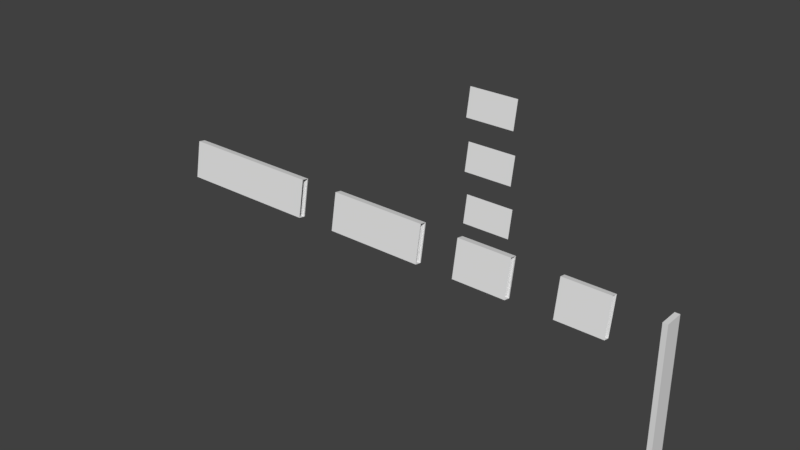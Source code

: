 # Source: AccessPortal.blend  (saved by Blender 2.79.0; exported with 4.5.12 LTS)
import bpy
from mathutils import Matrix  # noqa: F401  (used for matrix-valued properties, if any)

bpy.ops.wm.read_factory_settings(use_empty=True)
scene = bpy.context.scene
scene.name = 'Scene'

# ---- collections
col_collection_1 = bpy.data.collections.new('Collection 1'); scene.collection.children.link(col_collection_1)

# ---- materials (node trees are filled in below, after node groups)
mat_screenmat = bpy.data.materials.new('ScreenMat')
mat_screenmat.alpha_threshold = 0.0
mat_screenmat.use_transparent_shadow = False
mat_screenmat.roughness = 0.5

# ---- material node trees

# ---- world
world_world = bpy.data.worlds.new('World'); scene.world = world_world
world_world.color = (0.05088, 0.05088, 0.05088)
world_world.use_sun_shadow = False
world_world.sun_shadow_jitter_overblur = 0.0
world_world.cycles.sampling_method = 'MANUAL'

# ---- meshes
me_screen3 = bpy.data.meshes.new('Screen3')
me_screen3.from_pydata([(-0.1, 0.075, 0.27), (-0.1, 0.075, -0.27), (-1.06, 0.075, -0.27), (-1.06, 0.075, 0.27)], [], [(1, 2, 3, 0)])
_uv = me_screen3.uv_layers.new(name='UVMap')
_uv.uv.foreach_set('vector', [0.0, 0.6667, 1.0, 0.6667, 1.0, 1.0, 0.0, 1.0])
me_screen3.materials.append(mat_screenmat)
me_screen3.use_remesh_preserve_volume = False
me_screen3.use_remesh_preserve_attributes = False
me_screen3.use_mirror_vertex_groups = False
me_screen3.update()
me_screen2 = bpy.data.meshes.new('Screen2')
me_screen2.from_pydata([(-0.1, 0.075, 0.27), (-0.1, 0.075, -0.27), (-1.06, 0.075, -0.27), (-1.06, 0.075, 0.27)], [], [(1, 2, 3, 0)])
_uv = me_screen2.uv_layers.new(name='UVMap')
_uv.uv.foreach_set('vector', [0.0, 0.3333, 1.0, 0.3333, 1.0, 0.6667, 0.0, 0.6667])
me_screen2.materials.append(mat_screenmat)
me_screen2.use_remesh_preserve_volume = False
me_screen2.use_remesh_preserve_attributes = False
me_screen2.use_mirror_vertex_groups = False
me_screen2.update()
me_screen1 = bpy.data.meshes.new('Screen1')
me_screen1.from_pydata([(-0.1, 0.075, 0.27), (-0.1, 0.075, -0.27), (-1.06, 0.075, -0.27), (-1.06, 0.075, 0.27)], [], [(1, 2, 3, 0)])
_uv = me_screen1.uv_layers.new(name='UVMap')
_uv.uv.foreach_set('vector', [0.0, 2.98e-08, 1.0, -2.98e-08, 1.0, 0.3333, 0.0, 0.3333])
me_screen1.materials.append(mat_screenmat)
me_screen1.use_remesh_preserve_volume = False
me_screen1.use_remesh_preserve_attributes = False
me_screen1.use_mirror_vertex_groups = False
me_screen1.update()
me_screenframe3 = bpy.data.meshes.new('ScreenFrame3')
me_screenframe3.from_pydata([(0.0, 0.065, -0.4), (0.0, 0.065, 0.4), (0.0, -0.065, -0.4), (0.0, -0.065, 0.4), (0.0, 0.085, -0.4), (0.0, 0.085, 0.4), (-3.08, -0.065, -0.4), (-3.08, -0.065, 0.4), (-3.08, 0.085, -0.4), (-3.08, 0.085, 0.4), (-0.05, 0.085, -0.35), (-0.05, 0.085, 0.35), (-3.03, 0.085, -0.35), (-3.03, 0.085, 0.35), (-3.08, 0.065, -0.4), (-3.08, 0.065, 0.4), (-0.05, 0.075, -0.35), (-0.05, 0.075, 0.35), (-3.03, 0.075, -0.35), (-3.03, 0.075, 0.35), (-0.1, 0.075, 0.27), (-0.1, 0.075, -0.27), (-2.98, 0.075, -0.27), (-2.98, 0.075, 0.27)], [], [(2, 6, 8, 4), (3, 7, 6, 2), (1, 0, 4, 5), (5, 9, 7, 3), (9, 5, 11, 13), (4, 8, 12, 10), (5, 4, 10, 11), (8, 14, 15, 9), (13, 12, 8, 9), (10, 12, 18, 16), (13, 11, 17, 19), (11, 10, 16, 17), (12, 13, 19, 18), (19, 17, 20, 23), (17, 16, 21, 20), (18, 19, 23, 22), (16, 18, 22, 21)])
_uv = me_screenframe3.uv_layers.new(name='UVMap')
_uv.uv.foreach_set('vector', [0.6851, 0.05698, 0.0003181, 0.05698, 0.0003181, 0.02363, 0.6851, 0.02363, 0.6851, 0.2348, 0.0003181, 0.2348, 0.0003181, 0.05698, 0.6851, 0.05698, 0.4054, 0.3687, 0.4054, 0.5476, 0.4009, 0.5476, 0.4009, 0.3687, 0.6851, 0.2682, 0.0003182, 0.2682, 0.0003181, 0.2348, 0.6851, 0.2348, 0.3381, 0.4033, 0.3381, 0.9326, 0.329, 0.924, 0.329, 0.4124, 0.6851, 0.02363, 0.0003181, 0.02363, 0.01141, 0.01188, 0.6733, 0.01187, 0.4009, 0.3687, 0.4009, 0.5476, 0.3898, 0.5364, 0.3898, 0.3799, 0.4004, 0.75, 0.4048, 0.75, 0.4048, 0.9289, 0.4004, 0.9289, 0.3892, 0.9177, 0.3892, 0.7612, 0.4004, 0.75, 0.4004, 0.9289, 0.6733, 0.01187, 0.01141, 0.01188, 0.01132, 0.0003289, 0.6732, 0.0003181, 0.329, 0.4124, 0.329, 0.924, 0.3201, 0.9241, 0.3201, 0.4125, 0.3898, 0.3799, 0.3898, 0.5364, 0.387, 0.5364, 0.387, 0.3799, 0.3892, 0.7612, 0.3892, 0.9177, 0.3865, 0.9177, 0.3865, 0.7612, 0.2798, 0.9502, 0.2798, 0.2754, 0.2979, 0.2867, 0.2979, 0.9389, 0.2798, 0.2754, 0.4383, 0.2754, 0.4202, 0.2867, 0.2979, 0.2867, 0.4383, 0.9502, 0.2798, 0.9502, 0.2979, 0.9389, 0.4202, 0.9389, 0.4383, 0.2754, 0.4383, 0.9502, 0.4202, 0.9389, 0.4202, 0.2867])
me_screenframe3.use_remesh_preserve_volume = False
me_screenframe3.use_remesh_preserve_attributes = False
me_screenframe3.use_mirror_vertex_groups = False
me_screenframe3.update()
me_screenframe2 = bpy.data.meshes.new('ScreenFrame2')
me_screenframe2.from_pydata([(0.0, 0.065, -0.4), (0.0, 0.065, 0.4), (0.0, -0.065, -0.4), (0.0, -0.065, 0.4), (0.0, 0.085, -0.4), (0.0, 0.085, 0.4), (-2.12, -0.065, -0.4), (-2.12, -0.065, 0.4), (-2.12, 0.085, -0.4), (-2.12, 0.085, 0.4), (-0.05, 0.085, -0.35), (-0.05, 0.085, 0.35), (-2.07, 0.085, -0.35), (-2.07, 0.085, 0.35), (-2.12, 0.065, -0.4), (-2.12, 0.065, 0.4), (-0.05, 0.075, -0.35), (-0.05, 0.075, 0.35), (-2.07, 0.075, -0.35), (-2.07, 0.075, 0.35), (-0.1, 0.075, 0.27), (-0.1, 0.075, -0.27), (-2.02, 0.075, -0.27), (-2.02, 0.075, 0.27)], [], [(2, 6, 8, 4), (3, 7, 6, 2), (1, 0, 4, 5), (5, 9, 7, 3), (9, 5, 11, 13), (4, 8, 12, 10), (5, 4, 10, 11), (8, 14, 15, 9), (13, 12, 8, 9), (10, 12, 18, 16), (13, 11, 17, 19), (11, 10, 16, 17), (12, 13, 19, 18), (19, 17, 20, 23), (17, 16, 21, 20), (18, 19, 23, 22), (16, 18, 22, 21)])
_uv = me_screenframe2.uv_layers.new(name='UVMap')
_uv.uv.foreach_set('vector', [0.05832, 0.2741, 0.05832, 0.7493, 0.0247, 0.7493, 0.0247, 0.2741, 0.2376, 0.2741, 0.2376, 0.7493, 0.05832, 0.7493, 0.05832, 0.2741, 0.5361, 0.7498, 0.5361, 0.9287, 0.5316, 0.9287, 0.5316, 0.7498, 0.2713, 0.2741, 0.2713, 0.7493, 0.2376, 0.7493, 0.2376, 0.2741, 0.372, 0.5247, 0.372, 0.9287, 0.3625, 0.9192, 0.3625, 0.5343, 0.0247, 0.2741, 0.0247, 0.7493, 0.01349, 0.7381, 0.01349, 0.2853, 0.5316, 0.7498, 0.5316, 0.9287, 0.5204, 0.9175, 0.5204, 0.761, 0.4004, 0.5573, 0.4048, 0.5573, 0.4048, 0.7362, 0.4004, 0.7362, 0.3892, 0.725, 0.3892, 0.5685, 0.4004, 0.5573, 0.4004, 0.7362, 0.01349, 0.2853, 0.01349, 0.7381, 0.005592, 0.7381, 0.005593, 0.2854, 0.3625, 0.5343, 0.3625, 0.9192, 0.3558, 0.9192, 0.3558, 0.5343, 0.5204, 0.761, 0.5204, 0.9175, 0.5177, 0.9175, 0.5177, 0.761, 0.3892, 0.5685, 0.3892, 0.725, 0.3865, 0.725, 0.3865, 0.5685, 0.2822, 0.9688, 0.8696, 0.9688, 0.8551, 0.9921, 0.2967, 0.9921, 0.9016, 0.9433, 0.6981, 0.9433, 0.7213, 0.9287, 0.8784, 0.9287, 0.7, 0.8848, 0.9036, 0.8848, 0.8803, 0.8994, 0.7233, 0.8994, 0.9607, 0.01485, 0.9607, 0.6023, 0.9374, 0.5877, 0.9374, 0.02939])
me_screenframe2.use_remesh_preserve_volume = False
me_screenframe2.use_remesh_preserve_attributes = False
me_screenframe2.use_mirror_vertex_groups = False
me_screenframe2.update()
me_screenframe1 = bpy.data.meshes.new('ScreenFrame1')
me_screenframe1.from_pydata([(0.0, 0.065, -0.4), (0.0, 0.065, 0.4), (0.0, -0.065, -0.4), (0.0, -0.065, 0.4), (0.0, 0.085, -0.4), (0.0, 0.085, 0.4), (-1.16, -0.065, -0.4), (-1.16, -0.065, 0.4), (-1.16, 0.085, -0.4), (-1.16, 0.085, 0.4), (-0.05, 0.085, -0.35), (-0.05, 0.085, 0.35), (-1.11, 0.085, -0.35), (-1.11, 0.085, 0.35), (-1.16, 0.065, -0.4), (-1.16, 0.065, 0.4), (-0.05, 0.075, -0.35), (-0.05, 0.075, 0.35), (-1.11, 0.075, -0.35), (-1.11, 0.075, 0.35), (-0.1, 0.075, 0.27), (-0.1, 0.075, -0.27), (-1.06, 0.075, -0.27), (-1.06, 0.075, 0.27)], [], [(2, 6, 8, 4), (3, 7, 6, 2), (1, 0, 4, 5), (5, 9, 7, 3), (9, 5, 11, 13), (4, 8, 12, 10), (5, 4, 10, 11), (8, 14, 15, 9), (13, 12, 8, 9), (10, 12, 18, 16), (13, 11, 17, 19), (11, 10, 16, 17), (12, 13, 19, 18), (19, 17, 20, 23), (17, 16, 21, 20), (18, 19, 23, 22), (16, 18, 22, 21)])
_uv = me_screenframe1.uv_layers.new(name='UVMap')
_uv.uv.foreach_set('vector', [0.2712, 0.8124, 0.009548, 0.8124, 0.009548, 0.7785, 0.2712, 0.7785, 0.2712, 0.9929, 0.009548, 0.9929, 0.009548, 0.8124, 0.2712, 0.8124, 0.5726, 0.7487, 0.5726, 0.9275, 0.5682, 0.9275, 0.5682, 0.7487, 0.6331, 0.9631, 0.6331, 0.7052, 0.6665, 0.7052, 0.6665, 0.9631, 0.6331, 0.7052, 0.6331, 0.9631, 0.622, 0.9519, 0.622, 0.7163, 0.2712, 0.7785, 0.009548, 0.7785, 0.02083, 0.7673, 0.2599, 0.7673, 0.5682, 0.7487, 0.5682, 0.9275, 0.557, 0.9164, 0.557, 0.7598, 0.4965, 0.7459, 0.5009, 0.7459, 0.5009, 0.9247, 0.4965, 0.9247, 0.4853, 0.9136, 0.4853, 0.757, 0.4965, 0.7459, 0.4965, 0.9247, 0.2599, 0.7673, 0.02083, 0.7673, 0.0208, 0.7631, 0.2599, 0.7631, 0.622, 0.7163, 0.622, 0.9519, 0.6179, 0.952, 0.6179, 0.7163, 0.557, 0.7598, 0.557, 0.9164, 0.5543, 0.9164, 0.5543, 0.7598, 0.4853, 0.757, 0.4853, 0.9136, 0.4826, 0.9136, 0.4826, 0.7571, 0.4502, 0.9572, 0.4502, 0.7171, 0.4683, 0.7285, 0.4683, 0.9459, 0.4502, 0.7171, 0.6087, 0.7171, 0.5906, 0.7285, 0.4683, 0.7285, 0.6087, 0.9572, 0.4502, 0.9572, 0.4683, 0.9459, 0.5906, 0.9459, 0.6087, 0.7171, 0.6087, 0.9572, 0.5906, 0.9459, 0.5906, 0.7285])
me_screenframe1.use_remesh_preserve_volume = False
me_screenframe1.use_remesh_preserve_attributes = False
me_screenframe1.use_mirror_vertex_groups = False
me_screenframe1.update()
me_apbase = bpy.data.meshes.new('APBase')
me_apbase.from_pydata([(0.0, -0.065, -0.4), (0.0, -0.065, 0.4), (0.0, 0.065, -0.4), (0.0, 0.065, 0.4), (-1.0, -0.065, -0.4), (-1.0, -0.065, 0.4), (-1.0, 0.065, -0.4), (-1.0, 0.065, 0.4)], [], [(1, 5, 4, 0), (0, 4, 6, 2), (2, 6, 7, 3), (3, 7, 5, 1)])
_uv = me_apbase.uv_layers.new(name='UVMap')
_uv.uv.foreach_set('vector', [0.4469, 0.2754, 0.6733, 0.2754, 0.6733, 0.4566, 0.4469, 0.4566, 0.4469, 0.4566, 0.6733, 0.4566, 0.6733, 0.486, 0.4469, 0.486, 0.4469, 0.486, 0.6733, 0.486, 0.6733, 0.6672, 0.4469, 0.6672, 0.4469, 0.6672, 0.6733, 0.6672, 0.6733, 0.6966, 0.4469, 0.6966])
me_apbase.use_remesh_preserve_volume = False
me_apbase.use_remesh_preserve_attributes = False
me_apbase.use_mirror_vertex_groups = False
me_apbase.update()
me_apbaseframe = bpy.data.meshes.new('APBaseFrame')
me_apbaseframe.from_pydata([(-0.05, -0.2, 0.0), (0.05, -0.2, 0.0), (-0.05, 0.2, 0.0), (0.05, 0.2, 0.0), (-0.05, -0.2, 2.4), (0.05, -0.2, 2.4), (-0.05, 0.2, 2.4), (0.05, 0.2, 2.4), (-0.05, -0.2, 3.2), (0.05, -0.2, 3.2), (-0.05, 0.2, 3.2), (0.05, 0.2, 3.2)], [], [(0, 2, 3, 1), (6, 10, 11, 7), (2, 6, 7, 3), (1, 5, 4, 0), (3, 7, 5, 1), (0, 4, 6, 2), (8, 9, 11, 10), (5, 9, 8, 4), (7, 11, 9, 5), (4, 8, 10, 6)])
_uv = me_apbaseframe.uv_layers.new(name='UVMap')
_uv.uv.foreach_set('vector', [0.8308, 0.7555, 0.9214, 0.7555, 0.9214, 0.7782, 0.8308, 0.7782, 0.695, 0.212, 0.695, 0.03088, 0.7176, 0.03088, 0.7176, 0.212, 0.695, 0.7555, 0.695, 0.212, 0.7176, 0.212, 0.7176, 0.7555, 0.8082, 0.7555, 0.8082, 0.212, 0.8308, 0.212, 0.8308, 0.7555, 0.7176, 0.7555, 0.7176, 0.212, 0.8082, 0.212, 0.8082, 0.7555, 0.8308, 0.7555, 0.8308, 0.212, 0.9214, 0.212, 0.9214, 0.7555, 0.8308, 0.03088, 0.8308, 0.00823, 0.9214, 0.00823, 0.9214, 0.03088, 0.8082, 0.212, 0.8082, 0.03088, 0.8308, 0.03088, 0.8308, 0.212, 0.7176, 0.212, 0.7176, 0.03088, 0.8082, 0.03088, 0.8082, 0.212, 0.8308, 0.212, 0.8308, 0.03088, 0.9214, 0.03088, 0.9214, 0.212])
me_apbaseframe.use_remesh_preserve_volume = False
me_apbaseframe.use_remesh_preserve_attributes = False
me_apbaseframe.use_mirror_vertex_groups = False
me_apbaseframe.update()

# ---- objects
ob_screen3 = bpy.data.objects.new('Screen3', me_screen3)
ob_screen2 = bpy.data.objects.new('Screen2', me_screen2)
ob_screen1 = bpy.data.objects.new('Screen1', me_screen1)
ob_screenframe3 = bpy.data.objects.new('ScreenFrame3', me_screenframe3)
ob_screenframe2 = bpy.data.objects.new('ScreenFrame2', me_screenframe2)
ob_screenframe1 = bpy.data.objects.new('ScreenFrame1', me_screenframe1)
ob_signempty = bpy.data.objects.new('SignEmpty', me_apbase)
ob_baseframe = bpy.data.objects.new('BaseFrame', me_apbaseframe)

# ---- transforms, parenting, visibility, modifiers, constraints
ob_screen3.location = (-2.05, -1.49e-08, 5.8)
ob_screen3.rotation_euler = (-0.1745, -0.0, 0.0)
ob_screen3.lineart.crease_threshold = 0.0
ob_screen2.location = (-2.05, -1.49e-08, 4.8)
ob_screen2.rotation_euler = (-0.1745, -0.0, 0.0)
ob_screen2.lineart.crease_threshold = 0.0
ob_screen1.location = (-2.05, -1.49e-08, 3.8)
ob_screen1.rotation_euler = (-0.1745, -0.0, 0.0)
ob_screen1.lineart.crease_threshold = 0.0
ob_screenframe3.location = (-7.05, -1.49e-08, 2.8)
ob_screenframe3.rotation_euler = (-0.1745, -0.0, 0.0)
ob_screenframe3.lineart.crease_threshold = 0.0
ob_screenframe2.location = (-4.05, -1.49e-08, 2.8)
ob_screenframe2.rotation_euler = (-0.1745, -0.0, 0.0)
ob_screenframe2.lineart.crease_threshold = 0.0
ob_screenframe1.location = (-2.05, -1.49e-08, 2.8)
ob_screenframe1.rotation_euler = (-0.1745, -0.0, 0.0)
ob_screenframe1.lineart.crease_threshold = 0.0
ob_signempty.location = (-0.05, -1.49e-08, 2.8)
ob_signempty.rotation_euler = (-0.1745, -0.0, 0.0)
ob_signempty.lineart.crease_threshold = 0.0
ob_baseframe.location = (1.0, 0.0, 0.0)
ob_baseframe.lineart.crease_threshold = 0.0

# ---- collection membership
col_collection_1.objects.link(ob_screen3)
col_collection_1.objects.link(ob_screen2)
col_collection_1.objects.link(ob_screen1)
col_collection_1.objects.link(ob_screenframe3)
col_collection_1.objects.link(ob_screenframe2)
col_collection_1.objects.link(ob_screenframe1)
col_collection_1.objects.link(ob_signempty)
col_collection_1.objects.link(ob_baseframe)

# ---- scene / render settings (as saved in the file)
scene.frame_start = 1; scene.frame_end = 250; scene.frame_set(1)
scene.render.engine = 'BLENDER_EEVEE_NEXT'
scene.render.resolution_percentage = 50
scene.render.dither_intensity = 0.0
scene.cycles.use_denoising = False
scene.cycles.samples = 128
scene.cycles.sampling_pattern = 'TABULATED_SOBOL'
scene.cycles.use_adaptive_sampling = False
scene.cycles.use_light_tree = False
scene.cycles.blur_glossy = 0.0
scene.cycles.sample_clamp_indirect = 0.0
scene.view_settings.view_transform = 'Standard'
bpy.context.view_layer.update()

# ---- added for rendering (the .blend has no active camera and no usable light): camera, sun
cam_auto = bpy.data.cameras.new('AutoCamera')
cam_auto.lens = 50.0
cam_auto.sensor_width = 36.0
cam_auto.clip_end = 1000.0
ob_auto_camera = bpy.data.objects.new('AutoCamera', cam_auto)
scene.collection.objects.link(ob_auto_camera)
ob_auto_camera.location = (7.22854, -14.1223, 12.4413)
ob_auto_camera.rotation_euler = (1.09748, -7.21219e-08, 0.694738)
scene.camera = ob_auto_camera
light_auto_sun = bpy.data.lights.new('AutoSun', 'SUN')
light_auto_sun.energy = 3.0
light_auto_sun.angle = 0.0523599
ob_auto_sun = bpy.data.objects.new('AutoSun', light_auto_sun)
scene.collection.objects.link(ob_auto_sun)
ob_auto_sun.rotation_euler = (0.872665, 0.174533, 0.523599)
bpy.context.view_layer.update()
